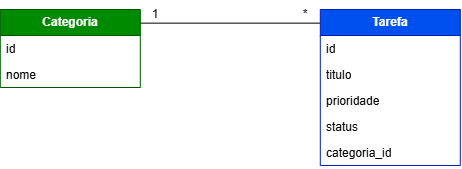

The diagram above was exported from draw.io. Its source (the exported page's mxGraphModel, read from the mxfile embedded in the PNG):
<mxGraphModel dx="786" dy="413" grid="1" gridSize="10" guides="1" tooltips="1" connect="1" arrows="1" fold="1" page="1" pageScale="1" pageWidth="827" pageHeight="1169" background="light-dark(#FFFFFF,#121212)" math="0" shadow="0">
  <root>
    <mxCell id="0" />
    <mxCell id="1" parent="0" />
    <mxCell id="w2mLx_dEYbjYni2DMldM-1" parent="1" style="swimlane;fontStyle=1;childLayout=stackLayout;horizontal=1;startSize=26;fillColor=#0050ef;horizontalStack=0;resizeParent=1;resizeParentMax=0;resizeLast=0;collapsible=1;marginBottom=0;whiteSpace=wrap;html=1;strokeColor=#001DBC;fontColor=light-dark(#FFFFFF,#121212);" value="Tarefa" vertex="1">
      <mxGeometry height="156" width="140" x="504" y="595" as="geometry">
        <mxRectangle height="30" width="70" x="120" y="360" as="alternateBounds" />
      </mxGeometry>
    </mxCell>
    <mxCell id="w2mLx_dEYbjYni2DMldM-2" parent="w2mLx_dEYbjYni2DMldM-1" style="text;strokeColor=none;fillColor=none;align=left;verticalAlign=top;spacingLeft=4;spacingRight=4;overflow=hidden;rotatable=0;points=[[0,0.5],[1,0.5]];portConstraint=eastwest;whiteSpace=wrap;html=1;" value="id" vertex="1">
      <mxGeometry height="26" width="140" y="26" as="geometry" />
    </mxCell>
    <mxCell id="w2mLx_dEYbjYni2DMldM-3" parent="w2mLx_dEYbjYni2DMldM-1" style="text;strokeColor=none;fillColor=none;align=left;verticalAlign=top;spacingLeft=4;spacingRight=4;overflow=hidden;rotatable=0;points=[[0,0.5],[1,0.5]];portConstraint=eastwest;whiteSpace=wrap;html=1;" value="titulo" vertex="1">
      <mxGeometry height="26" width="140" y="52" as="geometry" />
    </mxCell>
    <mxCell id="w2mLx_dEYbjYni2DMldM-4" parent="w2mLx_dEYbjYni2DMldM-1" style="text;strokeColor=none;fillColor=none;align=left;verticalAlign=top;spacingLeft=4;spacingRight=4;overflow=hidden;rotatable=0;points=[[0,0.5],[1,0.5]];portConstraint=eastwest;whiteSpace=wrap;html=1;" value="prioridade" vertex="1">
      <mxGeometry height="26" width="140" y="78" as="geometry" />
    </mxCell>
    <mxCell id="w2mLx_dEYbjYni2DMldM-27" parent="w2mLx_dEYbjYni2DMldM-1" style="text;strokeColor=none;fillColor=none;align=left;verticalAlign=top;spacingLeft=4;spacingRight=4;overflow=hidden;rotatable=0;points=[[0,0.5],[1,0.5]];portConstraint=eastwest;whiteSpace=wrap;html=1;" value="status" vertex="1">
      <mxGeometry height="26" width="140" y="104" as="geometry" />
    </mxCell>
    <mxCell id="w2mLx_dEYbjYni2DMldM-28" parent="w2mLx_dEYbjYni2DMldM-1" style="text;strokeColor=none;fillColor=none;align=left;verticalAlign=top;spacingLeft=4;spacingRight=4;overflow=hidden;rotatable=0;points=[[0,0.5],[1,0.5]];portConstraint=eastwest;whiteSpace=wrap;html=1;" value="categoria_id" vertex="1">
      <mxGeometry height="26" width="140" y="130" as="geometry" />
    </mxCell>
    <mxCell id="w2mLx_dEYbjYni2DMldM-5" parent="1" style="swimlane;fontStyle=1;childLayout=stackLayout;horizontal=1;startSize=26;fillColor=#008a00;horizontalStack=0;resizeParent=1;resizeParentMax=0;resizeLast=0;collapsible=1;marginBottom=0;whiteSpace=wrap;html=1;fontColor=light-dark(#FFFFFF,#121212);strokeColor=#005700;labelBackgroundColor=none;labelBorderColor=none;" value="Categoria" vertex="1">
      <mxGeometry height="78" width="140" x="184" y="595" as="geometry">
        <mxRectangle height="30" width="90" x="360" y="360" as="alternateBounds" />
      </mxGeometry>
    </mxCell>
    <mxCell id="w2mLx_dEYbjYni2DMldM-6" parent="w2mLx_dEYbjYni2DMldM-5" style="text;strokeColor=none;fillColor=none;align=left;verticalAlign=top;spacingLeft=4;spacingRight=4;overflow=hidden;rotatable=0;points=[[0,0.5],[1,0.5]];portConstraint=eastwest;whiteSpace=wrap;html=1;" value="id" vertex="1">
      <mxGeometry height="26" width="140" y="26" as="geometry" />
    </mxCell>
    <mxCell id="w2mLx_dEYbjYni2DMldM-7" parent="w2mLx_dEYbjYni2DMldM-5" style="text;strokeColor=none;fillColor=none;align=left;verticalAlign=top;spacingLeft=4;spacingRight=4;overflow=hidden;rotatable=0;points=[[0,0.5],[1,0.5]];portConstraint=eastwest;whiteSpace=wrap;html=1;" value="nome" vertex="1">
      <mxGeometry height="26" width="140" y="52" as="geometry" />
    </mxCell>
    <mxCell id="w2mLx_dEYbjYni2DMldM-26" edge="1" parent="1" source="w2mLx_dEYbjYni2DMldM-5" style="endArrow=none;html=1;rounded=0;exitX=1.003;exitY=0.175;exitDx=0;exitDy=0;exitPerimeter=0;" value="">
      <mxGeometry height="50" relative="1" width="50" as="geometry">
        <mxPoint x="334" y="645" as="sourcePoint" />
        <mxPoint x="503.72" y="608.65" as="targetPoint" />
      </mxGeometry>
    </mxCell>
    <mxCell id="w2mLx_dEYbjYni2DMldM-31" parent="1" style="text;html=1;whiteSpace=wrap;strokeColor=none;fillColor=none;align=center;verticalAlign=middle;rounded=0;autosize=1;resizable=0;" value="1" vertex="1">
      <mxGeometry height="30" width="30" x="324" y="585" as="geometry" />
    </mxCell>
    <mxCell id="w2mLx_dEYbjYni2DMldM-32" parent="1" style="text;html=1;whiteSpace=wrap;strokeColor=none;fillColor=none;align=center;verticalAlign=middle;rounded=0;autosize=1;resizable=0;" value="*" vertex="1">
      <mxGeometry height="30" width="30" x="474" y="585" as="geometry" />
    </mxCell>
  </root>
</mxGraphModel>